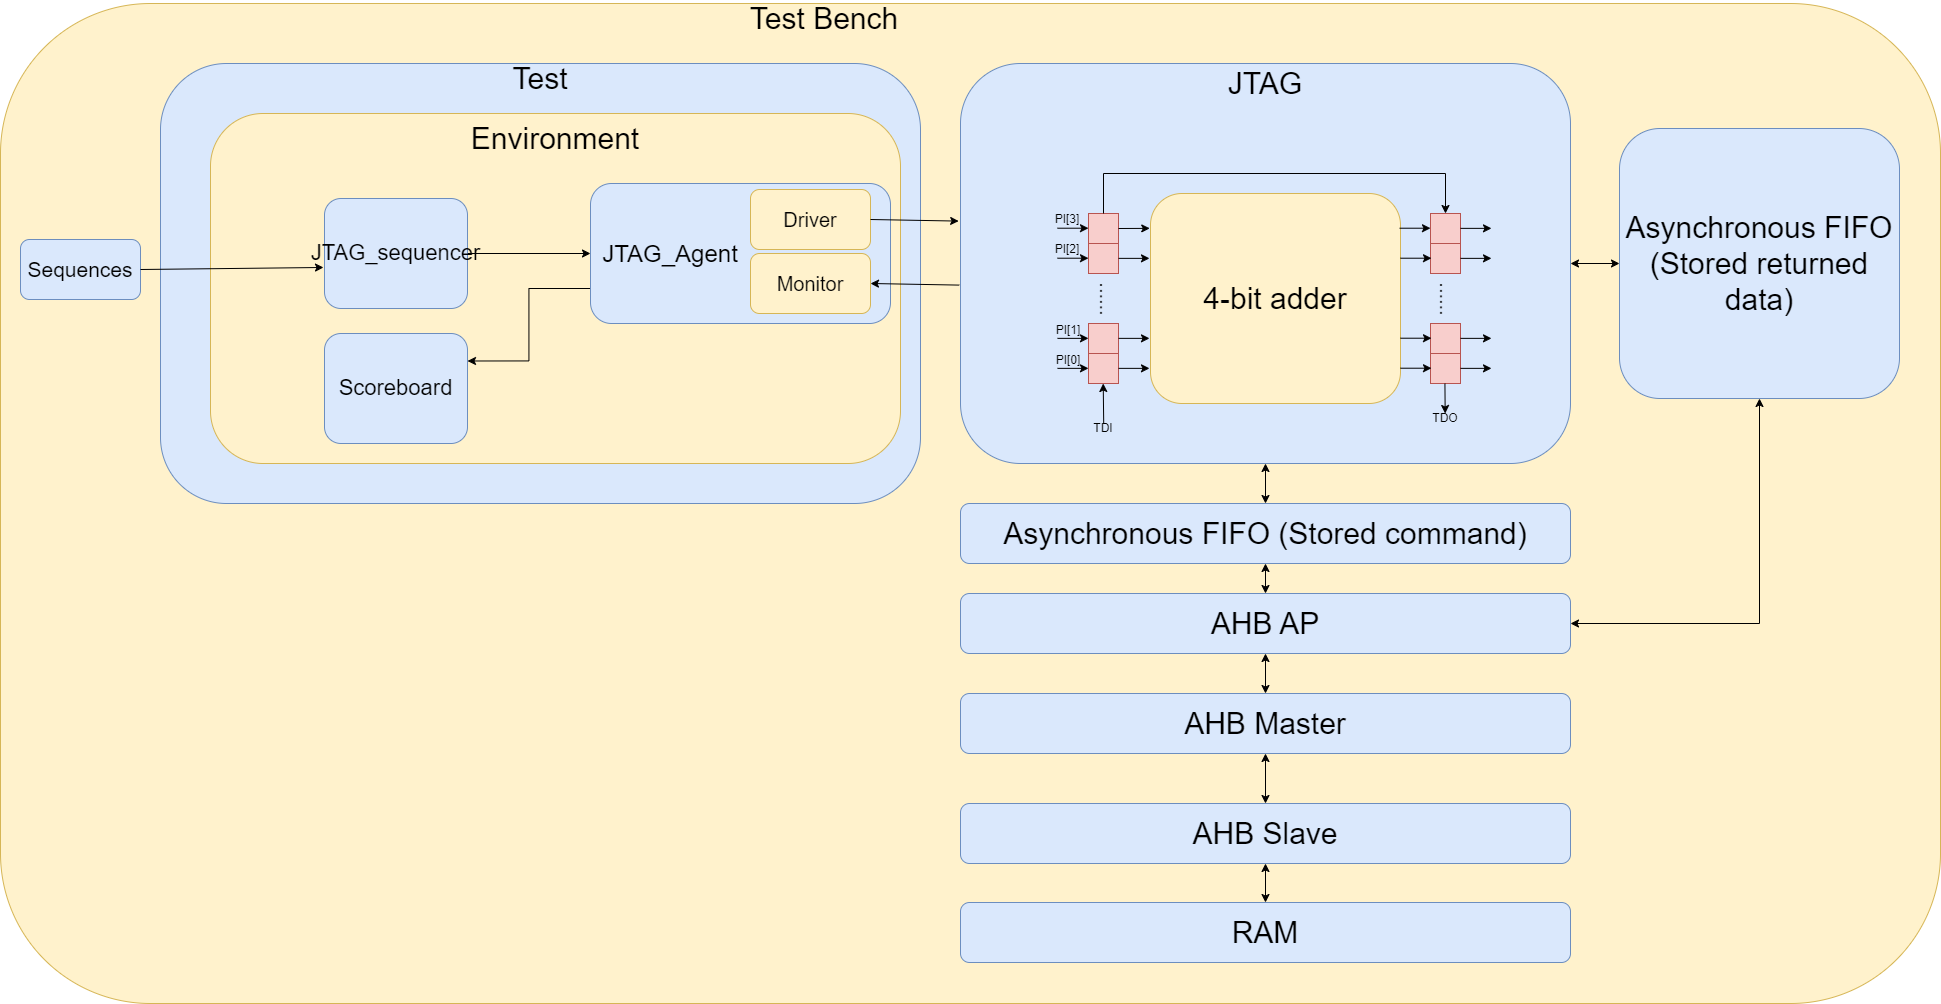

The diagram above was exported from draw.io. Its source (the exported page's mxGraphModel, read from the mxfile embedded in the PNG):
<mxGraphModel dx="3058" dy="1077" grid="1" gridSize="10" guides="1" tooltips="1" connect="1" arrows="1" fold="1" page="1" pageScale="1" pageWidth="827" pageHeight="1169" math="0" shadow="0">
  <root>
    <mxCell id="0" />
    <mxCell id="1" parent="0" />
    <mxCell id="2" value="" style="rounded=1;whiteSpace=wrap;html=1;fillColor=#fff2cc;strokeColor=#d6b656;" vertex="1" parent="1">
      <mxGeometry x="-620" y="270" width="1940" height="1000" as="geometry" />
    </mxCell>
    <mxCell id="3" value="&lt;font style=&quot;font-size: 30px;&quot;&gt;Test Bench&lt;/font&gt;" style="text;html=1;strokeColor=none;fillColor=none;align=center;verticalAlign=middle;whiteSpace=wrap;rounded=0;" vertex="1" parent="1">
      <mxGeometry x="116" y="270" width="176" height="30" as="geometry" />
    </mxCell>
    <mxCell id="4" value="" style="rounded=1;whiteSpace=wrap;html=1;fillColor=#dae8fc;strokeColor=#6c8ebf;" vertex="1" parent="1">
      <mxGeometry x="-460" y="330" width="760" height="440" as="geometry" />
    </mxCell>
    <mxCell id="5" value="&lt;font style=&quot;font-size: 30px;&quot;&gt;Test&lt;/font&gt;" style="text;html=1;strokeColor=none;fillColor=none;align=center;verticalAlign=middle;whiteSpace=wrap;rounded=0;" vertex="1" parent="1">
      <mxGeometry x="-168" y="330" width="176" height="30" as="geometry" />
    </mxCell>
    <mxCell id="6" value="" style="rounded=1;whiteSpace=wrap;html=1;fillColor=#fff2cc;strokeColor=#d6b656;" vertex="1" parent="1">
      <mxGeometry x="-410" y="380" width="690" height="350" as="geometry" />
    </mxCell>
    <mxCell id="7" value="&lt;font style=&quot;font-size: 30px;&quot;&gt;Environment&lt;/font&gt;" style="text;html=1;strokeColor=none;fillColor=none;align=center;verticalAlign=middle;whiteSpace=wrap;rounded=0;" vertex="1" parent="1">
      <mxGeometry x="-153" y="390" width="176" height="30" as="geometry" />
    </mxCell>
    <mxCell id="8" value="" style="rounded=1;whiteSpace=wrap;html=1;fillColor=#dae8fc;strokeColor=#6c8ebf;" vertex="1" parent="1">
      <mxGeometry x="340" y="330" width="610" height="400" as="geometry" />
    </mxCell>
    <mxCell id="9" value="&lt;font style=&quot;font-size: 30px;&quot;&gt;JTAG&lt;/font&gt;" style="text;html=1;strokeColor=none;fillColor=none;align=center;verticalAlign=middle;whiteSpace=wrap;rounded=0;" vertex="1" parent="1">
      <mxGeometry x="557" y="335" width="176" height="30" as="geometry" />
    </mxCell>
    <mxCell id="10" value="&lt;font style=&quot;font-size: 30px;&quot;&gt;4-bit adder&lt;/font&gt;" style="rounded=1;whiteSpace=wrap;html=1;fillColor=#fff2cc;strokeColor=#d6b656;" vertex="1" parent="1">
      <mxGeometry x="530" y="460" width="250" height="210" as="geometry" />
    </mxCell>
    <mxCell id="11" style="edgeStyle=orthogonalEdgeStyle;rounded=0;orthogonalLoop=1;jettySize=auto;html=1;exitX=0;exitY=0.75;exitDx=0;exitDy=0;entryX=1;entryY=0.25;entryDx=0;entryDy=0;" edge="1" source="12" target="15" parent="1">
      <mxGeometry relative="1" as="geometry" />
    </mxCell>
    <mxCell id="12" value="" style="rounded=1;whiteSpace=wrap;html=1;fillColor=#dae8fc;strokeColor=#6c8ebf;" vertex="1" parent="1">
      <mxGeometry x="-30" y="450" width="300" height="140" as="geometry" />
    </mxCell>
    <mxCell id="13" style="edgeStyle=orthogonalEdgeStyle;rounded=0;orthogonalLoop=1;jettySize=auto;html=1;exitX=1;exitY=0.5;exitDx=0;exitDy=0;entryX=0;entryY=0.5;entryDx=0;entryDy=0;" edge="1" source="14" target="12" parent="1">
      <mxGeometry relative="1" as="geometry" />
    </mxCell>
    <mxCell id="14" value="&lt;font style=&quot;font-size: 22px;&quot;&gt;JTAG_sequencer&lt;/font&gt;" style="rounded=1;whiteSpace=wrap;html=1;fillColor=#dae8fc;strokeColor=#6c8ebf;" vertex="1" parent="1">
      <mxGeometry x="-296" y="465" width="143" height="110" as="geometry" />
    </mxCell>
    <mxCell id="15" value="&lt;font style=&quot;font-size: 22px;&quot;&gt;Scoreboard&lt;/font&gt;" style="rounded=1;whiteSpace=wrap;html=1;fillColor=#dae8fc;strokeColor=#6c8ebf;" vertex="1" parent="1">
      <mxGeometry x="-296" y="600" width="143" height="110" as="geometry" />
    </mxCell>
    <mxCell id="16" value="" style="whiteSpace=wrap;html=1;aspect=fixed;fillColor=#f8cecc;strokeColor=#b85450;" vertex="1" parent="1">
      <mxGeometry x="468" y="480" width="30" height="30" as="geometry" />
    </mxCell>
    <mxCell id="17" value="" style="whiteSpace=wrap;html=1;aspect=fixed;fillColor=#f8cecc;strokeColor=#b85450;" vertex="1" parent="1">
      <mxGeometry x="468" y="510" width="30" height="30" as="geometry" />
    </mxCell>
    <mxCell id="18" value="" style="whiteSpace=wrap;html=1;aspect=fixed;fillColor=#f8cecc;strokeColor=#b85450;" vertex="1" parent="1">
      <mxGeometry x="468" y="590" width="30" height="30" as="geometry" />
    </mxCell>
    <mxCell id="19" value="" style="whiteSpace=wrap;html=1;aspect=fixed;fillColor=#f8cecc;strokeColor=#b85450;" vertex="1" parent="1">
      <mxGeometry x="468" y="620" width="30" height="30" as="geometry" />
    </mxCell>
    <mxCell id="20" value="" style="whiteSpace=wrap;html=1;aspect=fixed;fillColor=#f8cecc;strokeColor=#b85450;" vertex="1" parent="1">
      <mxGeometry x="810" y="480" width="30" height="30" as="geometry" />
    </mxCell>
    <mxCell id="21" value="" style="whiteSpace=wrap;html=1;aspect=fixed;fillColor=#f8cecc;strokeColor=#b85450;" vertex="1" parent="1">
      <mxGeometry x="810" y="510" width="30" height="30" as="geometry" />
    </mxCell>
    <mxCell id="22" value="" style="whiteSpace=wrap;html=1;aspect=fixed;fillColor=#f8cecc;strokeColor=#b85450;" vertex="1" parent="1">
      <mxGeometry x="810" y="590" width="30" height="30" as="geometry" />
    </mxCell>
    <mxCell id="23" value="" style="whiteSpace=wrap;html=1;aspect=fixed;fillColor=#f8cecc;strokeColor=#b85450;" vertex="1" parent="1">
      <mxGeometry x="810" y="620" width="30" height="30" as="geometry" />
    </mxCell>
    <mxCell id="24" value="" style="endArrow=classic;html=1;rounded=0;" edge="1" parent="1">
      <mxGeometry width="50" height="50" relative="1" as="geometry">
        <mxPoint x="483.21000000000004" y="690" as="sourcePoint" />
        <mxPoint x="482.71000000000004" y="650" as="targetPoint" />
      </mxGeometry>
    </mxCell>
    <mxCell id="25" value="TDI" style="text;html=1;strokeColor=none;fillColor=none;align=center;verticalAlign=middle;whiteSpace=wrap;rounded=0;" vertex="1" parent="1">
      <mxGeometry x="453" y="680" width="60" height="30" as="geometry" />
    </mxCell>
    <mxCell id="26" value="&lt;font style=&quot;font-size: 20px;&quot;&gt;......&lt;br&gt;&lt;/font&gt;" style="text;html=1;strokeColor=none;fillColor=none;align=center;verticalAlign=middle;whiteSpace=wrap;rounded=0;rotation=90;" vertex="1" parent="1">
      <mxGeometry x="460" y="558.5" width="55" height="15" as="geometry" />
    </mxCell>
    <mxCell id="27" value="&lt;font style=&quot;font-size: 20px;&quot;&gt;......&lt;br&gt;&lt;/font&gt;" style="text;html=1;strokeColor=none;fillColor=none;align=center;verticalAlign=middle;whiteSpace=wrap;rounded=0;rotation=90;" vertex="1" parent="1">
      <mxGeometry x="800" y="558.5" width="55" height="15" as="geometry" />
    </mxCell>
    <mxCell id="28" value="" style="endArrow=classic;html=1;rounded=0;" edge="1" parent="1">
      <mxGeometry width="50" height="50" relative="1" as="geometry">
        <mxPoint x="824.4300000000001" y="650" as="sourcePoint" />
        <mxPoint x="824.6700000000001" y="680" as="targetPoint" />
      </mxGeometry>
    </mxCell>
    <mxCell id="29" value="TDO" style="text;html=1;strokeColor=none;fillColor=none;align=center;verticalAlign=middle;whiteSpace=wrap;rounded=0;" vertex="1" parent="1">
      <mxGeometry x="795" y="670" width="60" height="30" as="geometry" />
    </mxCell>
    <mxCell id="30" value="" style="endArrow=classic;html=1;rounded=0;exitX=0.5;exitY=0;exitDx=0;exitDy=0;entryX=0.5;entryY=0;entryDx=0;entryDy=0;" edge="1" source="16" target="20" parent="1">
      <mxGeometry width="50" height="50" relative="1" as="geometry">
        <mxPoint x="590" y="440" as="sourcePoint" />
        <mxPoint x="640" y="390" as="targetPoint" />
        <Array as="points">
          <mxPoint x="483" y="440" />
          <mxPoint x="825" y="440" />
        </Array>
      </mxGeometry>
    </mxCell>
    <mxCell id="31" value="" style="endArrow=classic;html=1;rounded=0;entryX=-0.003;entryY=0.166;entryDx=0;entryDy=0;entryPerimeter=0;exitX=1;exitY=0.5;exitDx=0;exitDy=0;" edge="1" source="16" target="10" parent="1">
      <mxGeometry width="50" height="50" relative="1" as="geometry">
        <mxPoint x="480" y="540" as="sourcePoint" />
        <mxPoint x="530" y="490" as="targetPoint" />
      </mxGeometry>
    </mxCell>
    <mxCell id="32" value="" style="endArrow=classic;html=1;rounded=0;entryX=-0.003;entryY=0.166;entryDx=0;entryDy=0;entryPerimeter=0;exitX=1;exitY=0.5;exitDx=0;exitDy=0;" edge="1" parent="1">
      <mxGeometry width="50" height="50" relative="1" as="geometry">
        <mxPoint x="498" y="524.86" as="sourcePoint" />
        <mxPoint x="529" y="524.86" as="targetPoint" />
      </mxGeometry>
    </mxCell>
    <mxCell id="33" value="" style="endArrow=classic;html=1;rounded=0;entryX=-0.003;entryY=0.166;entryDx=0;entryDy=0;entryPerimeter=0;exitX=1;exitY=0.5;exitDx=0;exitDy=0;" edge="1" parent="1">
      <mxGeometry width="50" height="50" relative="1" as="geometry">
        <mxPoint x="498" y="604.86" as="sourcePoint" />
        <mxPoint x="529" y="604.86" as="targetPoint" />
      </mxGeometry>
    </mxCell>
    <mxCell id="34" value="" style="endArrow=classic;html=1;rounded=0;entryX=-0.003;entryY=0.166;entryDx=0;entryDy=0;entryPerimeter=0;exitX=1;exitY=0.5;exitDx=0;exitDy=0;" edge="1" parent="1">
      <mxGeometry width="50" height="50" relative="1" as="geometry">
        <mxPoint x="498" y="634.86" as="sourcePoint" />
        <mxPoint x="529" y="634.86" as="targetPoint" />
      </mxGeometry>
    </mxCell>
    <mxCell id="35" value="" style="endArrow=classic;html=1;rounded=0;entryX=-0.003;entryY=0.166;entryDx=0;entryDy=0;entryPerimeter=0;exitX=1;exitY=0.5;exitDx=0;exitDy=0;" edge="1" parent="1">
      <mxGeometry width="50" height="50" relative="1" as="geometry">
        <mxPoint x="779" y="494.71" as="sourcePoint" />
        <mxPoint x="810" y="494.71" as="targetPoint" />
      </mxGeometry>
    </mxCell>
    <mxCell id="36" value="" style="endArrow=classic;html=1;rounded=0;entryX=-0.003;entryY=0.166;entryDx=0;entryDy=0;entryPerimeter=0;exitX=1;exitY=0.5;exitDx=0;exitDy=0;" edge="1" parent="1">
      <mxGeometry width="50" height="50" relative="1" as="geometry">
        <mxPoint x="780" y="524.71" as="sourcePoint" />
        <mxPoint x="811" y="524.71" as="targetPoint" />
      </mxGeometry>
    </mxCell>
    <mxCell id="37" value="" style="endArrow=classic;html=1;rounded=0;entryX=-0.003;entryY=0.166;entryDx=0;entryDy=0;entryPerimeter=0;exitX=1;exitY=0.5;exitDx=0;exitDy=0;" edge="1" parent="1">
      <mxGeometry width="50" height="50" relative="1" as="geometry">
        <mxPoint x="780" y="604.71" as="sourcePoint" />
        <mxPoint x="811" y="604.71" as="targetPoint" />
      </mxGeometry>
    </mxCell>
    <mxCell id="38" value="" style="endArrow=classic;html=1;rounded=0;entryX=-0.003;entryY=0.166;entryDx=0;entryDy=0;entryPerimeter=0;exitX=1;exitY=0.5;exitDx=0;exitDy=0;" edge="1" parent="1">
      <mxGeometry width="50" height="50" relative="1" as="geometry">
        <mxPoint x="780" y="634.71" as="sourcePoint" />
        <mxPoint x="811" y="634.71" as="targetPoint" />
      </mxGeometry>
    </mxCell>
    <mxCell id="39" value="" style="endArrow=classic;html=1;rounded=0;entryX=-0.003;entryY=0.166;entryDx=0;entryDy=0;entryPerimeter=0;exitX=1;exitY=0.5;exitDx=0;exitDy=0;" edge="1" parent="1">
      <mxGeometry width="50" height="50" relative="1" as="geometry">
        <mxPoint x="437" y="494.71000000000004" as="sourcePoint" />
        <mxPoint x="468" y="494.71000000000004" as="targetPoint" />
      </mxGeometry>
    </mxCell>
    <mxCell id="40" value="" style="endArrow=classic;html=1;rounded=0;entryX=-0.003;entryY=0.166;entryDx=0;entryDy=0;entryPerimeter=0;exitX=1;exitY=0.5;exitDx=0;exitDy=0;" edge="1" parent="1">
      <mxGeometry width="50" height="50" relative="1" as="geometry">
        <mxPoint x="437" y="524.71" as="sourcePoint" />
        <mxPoint x="468" y="524.71" as="targetPoint" />
      </mxGeometry>
    </mxCell>
    <mxCell id="41" value="" style="endArrow=classic;html=1;rounded=0;entryX=-0.003;entryY=0.166;entryDx=0;entryDy=0;entryPerimeter=0;exitX=1;exitY=0.5;exitDx=0;exitDy=0;" edge="1" parent="1">
      <mxGeometry width="50" height="50" relative="1" as="geometry">
        <mxPoint x="437" y="604.86" as="sourcePoint" />
        <mxPoint x="468" y="604.86" as="targetPoint" />
      </mxGeometry>
    </mxCell>
    <mxCell id="42" value="" style="endArrow=classic;html=1;rounded=0;entryX=-0.003;entryY=0.166;entryDx=0;entryDy=0;entryPerimeter=0;exitX=1;exitY=0.5;exitDx=0;exitDy=0;" edge="1" parent="1">
      <mxGeometry width="50" height="50" relative="1" as="geometry">
        <mxPoint x="437" y="634.86" as="sourcePoint" />
        <mxPoint x="468" y="634.86" as="targetPoint" />
      </mxGeometry>
    </mxCell>
    <mxCell id="43" value="" style="endArrow=classic;html=1;rounded=0;entryX=-0.003;entryY=0.166;entryDx=0;entryDy=0;entryPerimeter=0;exitX=1;exitY=0.5;exitDx=0;exitDy=0;" edge="1" parent="1">
      <mxGeometry width="50" height="50" relative="1" as="geometry">
        <mxPoint x="840" y="604.8599999999999" as="sourcePoint" />
        <mxPoint x="871" y="604.8599999999999" as="targetPoint" />
      </mxGeometry>
    </mxCell>
    <mxCell id="44" value="" style="endArrow=classic;html=1;rounded=0;entryX=-0.003;entryY=0.166;entryDx=0;entryDy=0;entryPerimeter=0;exitX=1;exitY=0.5;exitDx=0;exitDy=0;" edge="1" parent="1">
      <mxGeometry width="50" height="50" relative="1" as="geometry">
        <mxPoint x="840" y="634.8599999999999" as="sourcePoint" />
        <mxPoint x="871" y="634.8599999999999" as="targetPoint" />
      </mxGeometry>
    </mxCell>
    <mxCell id="45" value="" style="endArrow=classic;html=1;rounded=0;entryX=-0.003;entryY=0.166;entryDx=0;entryDy=0;entryPerimeter=0;exitX=1;exitY=0.5;exitDx=0;exitDy=0;" edge="1" parent="1">
      <mxGeometry width="50" height="50" relative="1" as="geometry">
        <mxPoint x="840" y="524.8599999999999" as="sourcePoint" />
        <mxPoint x="871" y="524.8599999999999" as="targetPoint" />
      </mxGeometry>
    </mxCell>
    <mxCell id="46" value="" style="endArrow=classic;html=1;rounded=0;entryX=-0.003;entryY=0.166;entryDx=0;entryDy=0;entryPerimeter=0;exitX=1;exitY=0.5;exitDx=0;exitDy=0;" edge="1" parent="1">
      <mxGeometry width="50" height="50" relative="1" as="geometry">
        <mxPoint x="840" y="494.85999999999996" as="sourcePoint" />
        <mxPoint x="871" y="494.85999999999996" as="targetPoint" />
      </mxGeometry>
    </mxCell>
    <mxCell id="47" value="PI[0]" style="text;html=1;strokeColor=none;fillColor=none;align=center;verticalAlign=middle;whiteSpace=wrap;rounded=0;" vertex="1" parent="1">
      <mxGeometry x="433" y="617" width="30" height="20" as="geometry" />
    </mxCell>
    <mxCell id="48" value="PI[1]" style="text;html=1;strokeColor=none;fillColor=none;align=center;verticalAlign=middle;whiteSpace=wrap;rounded=0;" vertex="1" parent="1">
      <mxGeometry x="433" y="587" width="30" height="20" as="geometry" />
    </mxCell>
    <mxCell id="49" value="PI[2]" style="text;html=1;strokeColor=none;fillColor=none;align=center;verticalAlign=middle;whiteSpace=wrap;rounded=0;" vertex="1" parent="1">
      <mxGeometry x="432" y="506" width="30" height="20" as="geometry" />
    </mxCell>
    <mxCell id="50" value="PI[3]" style="text;html=1;strokeColor=none;fillColor=none;align=center;verticalAlign=middle;whiteSpace=wrap;rounded=0;" vertex="1" parent="1">
      <mxGeometry x="432" y="476" width="30" height="20" as="geometry" />
    </mxCell>
    <mxCell id="51" value="&lt;font style=&quot;font-size: 30px;&quot;&gt;AHB AP&lt;/font&gt;" style="rounded=1;whiteSpace=wrap;html=1;fillColor=#dae8fc;strokeColor=#6c8ebf;" vertex="1" parent="1">
      <mxGeometry x="340" y="860" width="610" height="60" as="geometry" />
    </mxCell>
    <mxCell id="52" value="&lt;font style=&quot;font-size: 30px;&quot;&gt;AHB Master&lt;/font&gt;" style="rounded=1;whiteSpace=wrap;html=1;fillColor=#dae8fc;strokeColor=#6c8ebf;" vertex="1" parent="1">
      <mxGeometry x="340" y="960" width="610" height="60" as="geometry" />
    </mxCell>
    <mxCell id="53" value="" style="endArrow=classic;startArrow=classic;html=1;rounded=0;exitX=0.5;exitY=0;exitDx=0;exitDy=0;entryX=0.5;entryY=1;entryDx=0;entryDy=0;" edge="1" source="52" target="51" parent="1">
      <mxGeometry width="50" height="50" relative="1" as="geometry">
        <mxPoint x="730" y="865" as="sourcePoint" />
        <mxPoint x="780" y="815" as="targetPoint" />
      </mxGeometry>
    </mxCell>
    <mxCell id="54" value="&lt;font style=&quot;font-size: 21px;&quot;&gt;Sequences&lt;/font&gt;" style="rounded=1;whiteSpace=wrap;html=1;fillColor=#dae8fc;strokeColor=#6c8ebf;" vertex="1" parent="1">
      <mxGeometry x="-600" y="506" width="120" height="60" as="geometry" />
    </mxCell>
    <mxCell id="55" value="" style="endArrow=classic;html=1;rounded=0;exitX=1;exitY=0.5;exitDx=0;exitDy=0;entryX=-0.007;entryY=0.627;entryDx=0;entryDy=0;entryPerimeter=0;" edge="1" source="54" target="14" parent="1">
      <mxGeometry width="50" height="50" relative="1" as="geometry">
        <mxPoint x="-470" y="650" as="sourcePoint" />
        <mxPoint x="-420" y="600" as="targetPoint" />
      </mxGeometry>
    </mxCell>
    <mxCell id="56" value="&lt;font style=&quot;font-size: 20px;&quot;&gt;Monitor&lt;/font&gt;" style="rounded=1;whiteSpace=wrap;html=1;fillColor=#fff2cc;strokeColor=#d6b656;" vertex="1" parent="1">
      <mxGeometry x="130" y="520" width="120" height="60" as="geometry" />
    </mxCell>
    <mxCell id="57" value="&lt;font style=&quot;font-size: 20px;&quot;&gt;Driver&lt;/font&gt;" style="rounded=1;whiteSpace=wrap;html=1;fillColor=#fff2cc;strokeColor=#d6b656;" vertex="1" parent="1">
      <mxGeometry x="130" y="456" width="120" height="60" as="geometry" />
    </mxCell>
    <mxCell id="58" value="&lt;font style=&quot;font-size: 24px;&quot;&gt;JTAG_Agent&lt;/font&gt;" style="text;html=1;strokeColor=none;fillColor=none;align=center;verticalAlign=middle;whiteSpace=wrap;rounded=0;" vertex="1" parent="1">
      <mxGeometry y="506" width="100" height="30" as="geometry" />
    </mxCell>
    <mxCell id="59" value="" style="endArrow=classic;html=1;rounded=0;exitX=1;exitY=0.5;exitDx=0;exitDy=0;entryX=-0.003;entryY=0.394;entryDx=0;entryDy=0;entryPerimeter=0;" edge="1" source="57" target="8" parent="1">
      <mxGeometry width="50" height="50" relative="1" as="geometry">
        <mxPoint x="280" y="540" as="sourcePoint" />
        <mxPoint x="330" y="490" as="targetPoint" />
      </mxGeometry>
    </mxCell>
    <mxCell id="60" value="" style="endArrow=classic;html=1;rounded=0;entryX=1;entryY=0.5;entryDx=0;entryDy=0;exitX=-0.002;exitY=0.554;exitDx=0;exitDy=0;exitPerimeter=0;" edge="1" source="8" target="56" parent="1">
      <mxGeometry width="50" height="50" relative="1" as="geometry">
        <mxPoint x="280" y="540" as="sourcePoint" />
        <mxPoint x="330" y="490" as="targetPoint" />
      </mxGeometry>
    </mxCell>
    <mxCell id="61" value="&lt;font style=&quot;font-size: 30px;&quot;&gt;AHB Slave&lt;/font&gt;" style="rounded=1;whiteSpace=wrap;html=1;fillColor=#dae8fc;strokeColor=#6c8ebf;" vertex="1" parent="1">
      <mxGeometry x="340" y="1070" width="610" height="60" as="geometry" />
    </mxCell>
    <mxCell id="62" value="" style="endArrow=classic;startArrow=classic;html=1;rounded=0;exitX=0.5;exitY=0;exitDx=0;exitDy=0;entryX=0.5;entryY=1;entryDx=0;entryDy=0;" edge="1" source="61" target="52" parent="1">
      <mxGeometry width="50" height="50" relative="1" as="geometry">
        <mxPoint x="780" y="930" as="sourcePoint" />
        <mxPoint x="830" y="880" as="targetPoint" />
      </mxGeometry>
    </mxCell>
    <mxCell id="63" value="&lt;font style=&quot;font-size: 30px;&quot;&gt;RAM&lt;/font&gt;" style="rounded=1;whiteSpace=wrap;html=1;fillColor=#dae8fc;strokeColor=#6c8ebf;" vertex="1" parent="1">
      <mxGeometry x="340" y="1169" width="610" height="60" as="geometry" />
    </mxCell>
    <mxCell id="64" value="" style="endArrow=classic;startArrow=classic;html=1;rounded=0;exitX=0.5;exitY=0;exitDx=0;exitDy=0;entryX=0.5;entryY=1;entryDx=0;entryDy=0;" edge="1" source="63" target="61" parent="1">
      <mxGeometry width="50" height="50" relative="1" as="geometry">
        <mxPoint x="780" y="930" as="sourcePoint" />
        <mxPoint x="830" y="880" as="targetPoint" />
      </mxGeometry>
    </mxCell>
    <mxCell id="65" value="&lt;font style=&quot;font-size: 30px;&quot;&gt;Asynchronous FIFO (Stored command)&lt;/font&gt;" style="rounded=1;whiteSpace=wrap;html=1;fillColor=#dae8fc;strokeColor=#6c8ebf;" vertex="1" parent="1">
      <mxGeometry x="340" y="770" width="610" height="60" as="geometry" />
    </mxCell>
    <mxCell id="66" value="&lt;font style=&quot;font-size: 30px;&quot;&gt;Asynchronous FIFO (Stored returned data)&lt;/font&gt;" style="rounded=1;whiteSpace=wrap;html=1;fillColor=#dae8fc;strokeColor=#6c8ebf;" vertex="1" parent="1">
      <mxGeometry x="999" y="395" width="280" height="270" as="geometry" />
    </mxCell>
    <mxCell id="67" value="" style="endArrow=classic;startArrow=classic;html=1;rounded=0;exitX=0.5;exitY=0;exitDx=0;exitDy=0;entryX=0.5;entryY=1;entryDx=0;entryDy=0;" edge="1" source="65" target="8" parent="1">
      <mxGeometry width="50" height="50" relative="1" as="geometry">
        <mxPoint x="260" y="700" as="sourcePoint" />
        <mxPoint x="310" y="650" as="targetPoint" />
      </mxGeometry>
    </mxCell>
    <mxCell id="68" value="" style="endArrow=classic;startArrow=classic;html=1;rounded=0;exitX=1;exitY=0.5;exitDx=0;exitDy=0;entryX=0;entryY=0.5;entryDx=0;entryDy=0;" edge="1" source="8" target="66" parent="1">
      <mxGeometry width="50" height="50" relative="1" as="geometry">
        <mxPoint x="1090" y="825" as="sourcePoint" />
        <mxPoint x="1140" y="775" as="targetPoint" />
      </mxGeometry>
    </mxCell>
    <mxCell id="69" value="" style="endArrow=classic;startArrow=classic;html=1;rounded=0;exitX=0.5;exitY=0;exitDx=0;exitDy=0;entryX=0.5;entryY=1;entryDx=0;entryDy=0;" edge="1" source="51" target="65" parent="1">
      <mxGeometry width="50" height="50" relative="1" as="geometry">
        <mxPoint x="260" y="700" as="sourcePoint" />
        <mxPoint x="310" y="650" as="targetPoint" />
      </mxGeometry>
    </mxCell>
    <mxCell id="70" value="" style="endArrow=classic;startArrow=classic;html=1;rounded=0;entryX=0.5;entryY=1;entryDx=0;entryDy=0;exitX=1;exitY=0.5;exitDx=0;exitDy=0;" edge="1" source="51" target="66" parent="1">
      <mxGeometry width="50" height="50" relative="1" as="geometry">
        <mxPoint x="260" y="700" as="sourcePoint" />
        <mxPoint x="310" y="650" as="targetPoint" />
        <Array as="points">
          <mxPoint x="1139" y="890" />
        </Array>
      </mxGeometry>
    </mxCell>
  </root>
</mxGraphModel>